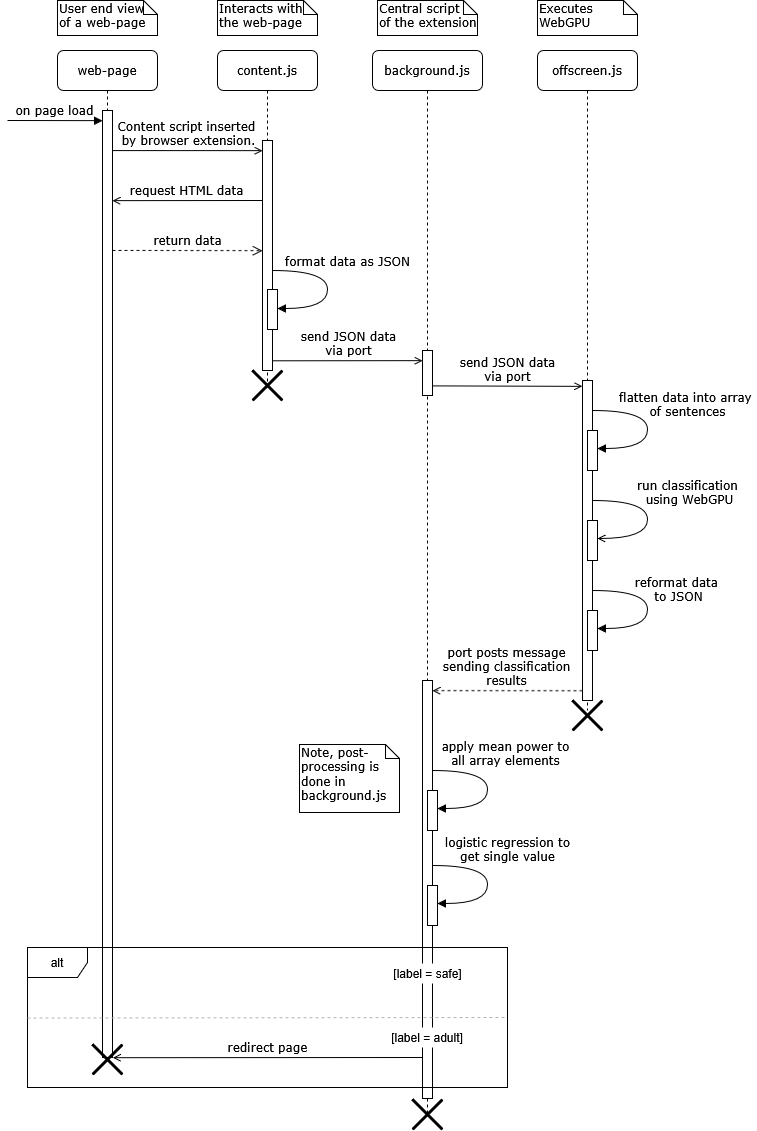

The diagram above was exported from draw.io. Its source (the exported page's mxGraphModel, read from the mxfile embedded in the PNG):
<mxGraphModel dx="1500" dy="757" grid="0" gridSize="10" guides="1" tooltips="1" connect="1" arrows="1" fold="1" page="1" pageScale="1" pageWidth="1654" pageHeight="1169" background="none" math="0" shadow="0">
  <root>
    <mxCell id="0" />
    <mxCell id="1" parent="0" />
    <mxCell id="7baba1c4bc27f4b0-2" value="background.js" style="shape=umlLifeline;perimeter=lifelinePerimeter;whiteSpace=wrap;html=1;container=1;collapsible=0;recursiveResize=0;outlineConnect=0;rounded=1;shadow=0;comic=0;labelBackgroundColor=none;strokeWidth=1;fontFamily=Verdana;fontSize=12;align=center;" parent="1" vertex="1">
      <mxGeometry x="735" y="80" width="110" height="1064" as="geometry" />
    </mxCell>
    <mxCell id="7baba1c4bc27f4b0-10" value="" style="html=1;points=[];perimeter=orthogonalPerimeter;rounded=0;shadow=0;comic=0;labelBackgroundColor=none;strokeWidth=1;fontFamily=Verdana;fontSize=12;align=center;" parent="7baba1c4bc27f4b0-2" vertex="1">
      <mxGeometry x="50" y="300" width="10" height="45" as="geometry" />
    </mxCell>
    <mxCell id="uZNCchWY1rcSHj3j7vIb-1" value="" style="html=1;points=[];perimeter=orthogonalPerimeter;rounded=0;shadow=0;comic=0;labelBackgroundColor=none;strokeWidth=1;fontFamily=Verdana;fontSize=12;align=center;" parent="7baba1c4bc27f4b0-2" vertex="1">
      <mxGeometry x="50" y="630" width="10" height="418" as="geometry" />
    </mxCell>
    <mxCell id="uZNCchWY1rcSHj3j7vIb-4" value="" style="html=1;points=[];perimeter=orthogonalPerimeter;rounded=0;shadow=0;comic=0;labelBackgroundColor=none;strokeWidth=1;fontFamily=Verdana;fontSize=12;align=center;" parent="7baba1c4bc27f4b0-2" vertex="1">
      <mxGeometry x="55" y="740.02" width="10" height="40" as="geometry" />
    </mxCell>
    <mxCell id="uZNCchWY1rcSHj3j7vIb-5" value="apply mean power to&lt;br&gt;all array elements" style="html=1;verticalAlign=bottom;endArrow=block;labelBackgroundColor=none;fontFamily=Verdana;fontSize=12;elbow=vertical;edgeStyle=orthogonalEdgeStyle;curved=1;entryX=1;entryY=0.286;entryPerimeter=0;exitX=1.038;exitY=0.345;exitPerimeter=0;" parent="7baba1c4bc27f4b0-2" edge="1">
      <mxGeometry x="-0.2308" y="19" relative="1" as="geometry">
        <mxPoint x="60" y="720.02" as="sourcePoint" />
        <mxPoint x="65" y="758.02" as="targetPoint" />
        <Array as="points">
          <mxPoint x="115" y="720.02" />
          <mxPoint x="115" y="758.02" />
        </Array>
        <mxPoint x="19" y="19" as="offset" />
      </mxGeometry>
    </mxCell>
    <mxCell id="uZNCchWY1rcSHj3j7vIb-8" value="" style="html=1;points=[];perimeter=orthogonalPerimeter;rounded=0;shadow=0;comic=0;labelBackgroundColor=none;strokeWidth=1;fontFamily=Verdana;fontSize=12;align=center;" parent="7baba1c4bc27f4b0-2" vertex="1">
      <mxGeometry x="55" y="835" width="10" height="40" as="geometry" />
    </mxCell>
    <mxCell id="uZNCchWY1rcSHj3j7vIb-9" value="logistic regression to &lt;br&gt;get single value" style="html=1;verticalAlign=bottom;endArrow=block;labelBackgroundColor=none;fontFamily=Verdana;fontSize=12;elbow=vertical;edgeStyle=orthogonalEdgeStyle;curved=1;entryX=1;entryY=0.286;entryPerimeter=0;exitX=1.038;exitY=0.345;exitPerimeter=0;" parent="7baba1c4bc27f4b0-2" edge="1">
      <mxGeometry x="-0.2307" y="20" relative="1" as="geometry">
        <mxPoint x="60" y="815" as="sourcePoint" />
        <mxPoint x="65" y="853" as="targetPoint" />
        <Array as="points">
          <mxPoint x="115" y="815" />
          <mxPoint x="115" y="853" />
        </Array>
        <mxPoint as="offset" />
      </mxGeometry>
    </mxCell>
    <mxCell id="uZNCchWY1rcSHj3j7vIb-23" value="[label = safe]" style="rounded=0;whiteSpace=wrap;html=1;strokeColor=none;" parent="7baba1c4bc27f4b0-2" vertex="1">
      <mxGeometry x="17.5" y="913" width="75" height="20" as="geometry" />
    </mxCell>
    <mxCell id="7baba1c4bc27f4b0-3" value="offscreen.js" style="shape=umlLifeline;perimeter=lifelinePerimeter;whiteSpace=wrap;html=1;container=1;collapsible=0;recursiveResize=0;outlineConnect=0;rounded=1;shadow=0;comic=0;labelBackgroundColor=none;strokeWidth=1;fontFamily=Verdana;fontSize=12;align=center;" parent="1" vertex="1">
      <mxGeometry x="900" y="80" width="100" height="660" as="geometry" />
    </mxCell>
    <mxCell id="7baba1c4bc27f4b0-13" value="" style="html=1;points=[];perimeter=orthogonalPerimeter;rounded=0;shadow=0;comic=0;labelBackgroundColor=none;strokeWidth=1;fontFamily=Verdana;fontSize=12;align=center;" parent="7baba1c4bc27f4b0-3" vertex="1">
      <mxGeometry x="45" y="330" width="10" height="320" as="geometry" />
    </mxCell>
    <mxCell id="8xPXAvPmaVqkZDDtye4j-11" value="" style="html=1;points=[];perimeter=orthogonalPerimeter;rounded=0;shadow=0;comic=0;labelBackgroundColor=none;strokeWidth=1;fontFamily=Verdana;fontSize=12;align=center;" parent="7baba1c4bc27f4b0-3" vertex="1">
      <mxGeometry x="50" y="380" width="10" height="40" as="geometry" />
    </mxCell>
    <mxCell id="8xPXAvPmaVqkZDDtye4j-12" value="&lt;div&gt;run classification&amp;nbsp;&lt;/div&gt;&lt;div&gt;using WebGPU&lt;/div&gt;" style="html=1;verticalAlign=bottom;endArrow=open;labelBackgroundColor=none;fontFamily=Verdana;fontSize=12;elbow=vertical;edgeStyle=orthogonalEdgeStyle;curved=1;entryX=1;entryY=0.286;entryPerimeter=0;exitX=1.038;exitY=0.345;exitPerimeter=0;endFill=0;" parent="7baba1c4bc27f4b0-3" edge="1">
      <mxGeometry x="-0.1048" y="42" relative="1" as="geometry">
        <mxPoint x="55" y="450" as="sourcePoint" />
        <mxPoint x="60" y="488.02" as="targetPoint" />
        <Array as="points">
          <mxPoint x="110" y="450" />
          <mxPoint x="110" y="488" />
        </Array>
        <mxPoint as="offset" />
      </mxGeometry>
    </mxCell>
    <mxCell id="8xPXAvPmaVqkZDDtye4j-16" value="&lt;div&gt;flatten data into array&amp;nbsp;&lt;/div&gt;&lt;div&gt;of sentences&lt;/div&gt;" style="html=1;verticalAlign=bottom;endArrow=block;labelBackgroundColor=none;fontFamily=Verdana;fontSize=12;elbow=vertical;edgeStyle=orthogonalEdgeStyle;curved=1;entryX=1;entryY=0.286;entryPerimeter=0;exitX=1.038;exitY=0.345;exitPerimeter=0;" parent="7baba1c4bc27f4b0-3" edge="1">
      <mxGeometry x="-0.0769" y="40" relative="1" as="geometry">
        <mxPoint x="55" y="360" as="sourcePoint" />
        <mxPoint x="60" y="398" as="targetPoint" />
        <Array as="points">
          <mxPoint x="110" y="360" />
          <mxPoint x="110" y="398" />
        </Array>
        <mxPoint as="offset" />
      </mxGeometry>
    </mxCell>
    <mxCell id="8xPXAvPmaVqkZDDtye4j-17" value="" style="html=1;points=[];perimeter=orthogonalPerimeter;rounded=0;shadow=0;comic=0;labelBackgroundColor=none;strokeWidth=1;fontFamily=Verdana;fontSize=12;align=center;" parent="7baba1c4bc27f4b0-3" vertex="1">
      <mxGeometry x="50" y="470" width="10" height="40" as="geometry" />
    </mxCell>
    <mxCell id="8xPXAvPmaVqkZDDtye4j-18" value="&lt;div&gt;reformat data&amp;nbsp;&lt;/div&gt;&lt;div&gt;to JSON &lt;/div&gt;" style="html=1;verticalAlign=bottom;endArrow=block;labelBackgroundColor=none;fontFamily=Verdana;fontSize=12;elbow=vertical;edgeStyle=orthogonalEdgeStyle;curved=1;entryX=1;entryY=0.286;entryPerimeter=0;exitX=1.038;exitY=0.345;exitPerimeter=0;" parent="7baba1c4bc27f4b0-3" edge="1">
      <mxGeometry x="0.007" y="31" relative="1" as="geometry">
        <mxPoint x="55" y="540" as="sourcePoint" />
        <mxPoint x="60" y="578.02" as="targetPoint" />
        <Array as="points">
          <mxPoint x="110" y="540" />
          <mxPoint x="110" y="578" />
        </Array>
        <mxPoint as="offset" />
      </mxGeometry>
    </mxCell>
    <mxCell id="8xPXAvPmaVqkZDDtye4j-19" value="" style="html=1;points=[];perimeter=orthogonalPerimeter;rounded=0;shadow=0;comic=0;labelBackgroundColor=none;strokeWidth=1;fontFamily=Verdana;fontSize=12;align=center;" parent="7baba1c4bc27f4b0-3" vertex="1">
      <mxGeometry x="50" y="560" width="10" height="40" as="geometry" />
    </mxCell>
    <mxCell id="7baba1c4bc27f4b0-14" value="&lt;div&gt;send JSON data&lt;/div&gt;&lt;div&gt;via port&lt;/div&gt;" style="html=1;verticalAlign=bottom;endArrow=open;entryX=0;entryY=0;labelBackgroundColor=none;fontFamily=Verdana;fontSize=12;edgeStyle=elbowEdgeStyle;elbow=vertical;endFill=0;" parent="7baba1c4bc27f4b0-3" edge="1">
      <mxGeometry relative="1" as="geometry">
        <mxPoint x="-105" y="335.3869230769231" as="sourcePoint" />
        <mxPoint x="45" y="335.31000000000023" as="targetPoint" />
      </mxGeometry>
    </mxCell>
    <mxCell id="7baba1c4bc27f4b0-5" value="web-page" style="shape=umlLifeline;perimeter=lifelinePerimeter;whiteSpace=wrap;html=1;container=1;collapsible=0;recursiveResize=0;outlineConnect=0;rounded=1;shadow=0;comic=0;labelBackgroundColor=none;strokeWidth=1;fontFamily=Verdana;fontSize=12;align=center;" parent="1" vertex="1">
      <mxGeometry x="420" y="80" width="100" height="1007" as="geometry" />
    </mxCell>
    <mxCell id="8xPXAvPmaVqkZDDtye4j-20" value="" style="html=1;points=[];perimeter=orthogonalPerimeter;rounded=0;shadow=0;comic=0;labelBackgroundColor=none;strokeWidth=1;fontFamily=Verdana;fontSize=12;align=center;" parent="7baba1c4bc27f4b0-5" vertex="1">
      <mxGeometry x="45" y="60" width="10" height="947" as="geometry" />
    </mxCell>
    <mxCell id="8xPXAvPmaVqkZDDtye4j-24" value="&lt;div&gt;on page load&lt;/div&gt;" style="html=1;verticalAlign=bottom;endArrow=block;labelBackgroundColor=none;fontFamily=Verdana;fontSize=12;edgeStyle=elbowEdgeStyle;elbow=vertical;" parent="7baba1c4bc27f4b0-5" edge="1">
      <mxGeometry relative="1" as="geometry">
        <mxPoint x="-50" y="70" as="sourcePoint" />
        <mxPoint x="45" y="70.25" as="targetPoint" />
      </mxGeometry>
    </mxCell>
    <mxCell id="7baba1c4bc27f4b0-8" value="content.js" style="shape=umlLifeline;perimeter=lifelinePerimeter;whiteSpace=wrap;html=1;container=1;collapsible=0;recursiveResize=0;outlineConnect=0;rounded=1;shadow=0;comic=0;labelBackgroundColor=none;strokeWidth=1;fontFamily=Verdana;fontSize=12;align=center;" parent="1" vertex="1">
      <mxGeometry x="580" y="80" width="100" height="340" as="geometry" />
    </mxCell>
    <mxCell id="7baba1c4bc27f4b0-9" value="" style="html=1;points=[];perimeter=orthogonalPerimeter;rounded=0;shadow=0;comic=0;labelBackgroundColor=none;strokeWidth=1;fontFamily=Verdana;fontSize=12;align=center;" parent="7baba1c4bc27f4b0-8" vertex="1">
      <mxGeometry x="45" y="90" width="10" height="230" as="geometry" />
    </mxCell>
    <mxCell id="8xPXAvPmaVqkZDDtye4j-2" value="&lt;br&gt;format data as JSON" style="html=1;verticalAlign=bottom;endArrow=block;labelBackgroundColor=none;fontFamily=Verdana;fontSize=12;elbow=vertical;edgeStyle=orthogonalEdgeStyle;curved=1;entryX=1;entryY=0.286;entryPerimeter=0;exitX=1.038;exitY=0.345;exitPerimeter=0;" parent="7baba1c4bc27f4b0-8" edge="1">
      <mxGeometry x="-0.2306" y="-20" relative="1" as="geometry">
        <mxPoint x="55" y="220" as="sourcePoint" />
        <mxPoint x="60" y="258" as="targetPoint" />
        <Array as="points">
          <mxPoint x="110" y="220" />
          <mxPoint x="110" y="258" />
        </Array>
        <mxPoint x="40" as="offset" />
      </mxGeometry>
    </mxCell>
    <mxCell id="8xPXAvPmaVqkZDDtye4j-3" value="" style="html=1;points=[];perimeter=orthogonalPerimeter;rounded=0;shadow=0;comic=0;labelBackgroundColor=none;strokeWidth=1;fontFamily=Verdana;fontSize=12;align=center;" parent="7baba1c4bc27f4b0-8" vertex="1">
      <mxGeometry x="50" y="239" width="10" height="40" as="geometry" />
    </mxCell>
    <mxCell id="8xPXAvPmaVqkZDDtye4j-15" value="&lt;div&gt;send JSON data&lt;/div&gt;&lt;div&gt;via port&lt;/div&gt;" style="html=1;verticalAlign=bottom;endArrow=open;entryX=0;entryY=0;labelBackgroundColor=none;fontFamily=Verdana;fontSize=12;edgeStyle=elbowEdgeStyle;elbow=vertical;endFill=0;" parent="7baba1c4bc27f4b0-8" edge="1">
      <mxGeometry relative="1" as="geometry">
        <mxPoint x="55" y="310.2969230769231" as="sourcePoint" />
        <mxPoint x="205" y="310.22000000000025" as="targetPoint" />
      </mxGeometry>
    </mxCell>
    <mxCell id="8xPXAvPmaVqkZDDtye4j-26" value="&lt;div&gt;return data&lt;/div&gt;" style="html=1;verticalAlign=bottom;endArrow=open;entryX=0;entryY=0;labelBackgroundColor=none;fontFamily=Verdana;fontSize=12;edgeStyle=elbowEdgeStyle;elbow=vertical;dashed=1;endSize=8;endFill=0;" parent="7baba1c4bc27f4b0-8" edge="1">
      <mxGeometry relative="1" as="geometry">
        <mxPoint x="-105" y="199.9269230769231" as="sourcePoint" />
        <mxPoint x="45" y="199.85000000000022" as="targetPoint" />
      </mxGeometry>
    </mxCell>
    <mxCell id="7baba1c4bc27f4b0-40" value="&lt;div&gt;Interacts with&lt;/div&gt;&lt;div&gt;the web-page&lt;br&gt;&lt;/div&gt;" style="shape=note;whiteSpace=wrap;html=1;size=14;verticalAlign=top;align=left;spacingTop=-6;rounded=0;shadow=0;comic=0;labelBackgroundColor=none;strokeWidth=1;fontFamily=Verdana;fontSize=12" parent="1" vertex="1">
      <mxGeometry x="580" y="30" width="100" height="35" as="geometry" />
    </mxCell>
    <mxCell id="7baba1c4bc27f4b0-41" value="&lt;div&gt;Central script&lt;/div&gt;&lt;div&gt;of the extension&lt;/div&gt;" style="shape=note;whiteSpace=wrap;html=1;size=14;verticalAlign=top;align=left;spacingTop=-6;rounded=0;shadow=0;comic=0;labelBackgroundColor=none;strokeWidth=1;fontFamily=Verdana;fontSize=12" parent="1" vertex="1">
      <mxGeometry x="740" y="30" width="100" height="35" as="geometry" />
    </mxCell>
    <mxCell id="7baba1c4bc27f4b0-42" value="&lt;div&gt;Executes&lt;/div&gt;&lt;div&gt;WebGPU&lt;/div&gt;" style="shape=note;whiteSpace=wrap;html=1;size=14;verticalAlign=top;align=left;spacingTop=-6;rounded=0;shadow=0;comic=0;labelBackgroundColor=none;strokeWidth=1;fontFamily=Verdana;fontSize=12" parent="1" vertex="1">
      <mxGeometry x="900" y="30" width="100" height="35" as="geometry" />
    </mxCell>
    <mxCell id="7baba1c4bc27f4b0-44" value="&lt;div&gt;User end view&lt;/div&gt;&lt;div&gt;of a web-page&lt;br&gt;&lt;/div&gt;" style="shape=note;whiteSpace=wrap;html=1;size=14;verticalAlign=top;align=left;spacingTop=-6;rounded=0;shadow=0;comic=0;labelBackgroundColor=none;strokeWidth=1;fontFamily=Verdana;fontSize=12" parent="1" vertex="1">
      <mxGeometry x="420" y="30" width="100" height="35" as="geometry" />
    </mxCell>
    <mxCell id="8xPXAvPmaVqkZDDtye4j-22" value="&lt;div&gt;Content script inserted&amp;nbsp;&lt;/div&gt;&lt;div&gt;by browser extension.&lt;br&gt;&lt;/div&gt;" style="html=1;verticalAlign=bottom;endArrow=open;entryX=0;entryY=0;labelBackgroundColor=none;fontFamily=Verdana;fontSize=12;edgeStyle=elbowEdgeStyle;elbow=vertical;endSize=6;endFill=0;" parent="1" edge="1">
      <mxGeometry relative="1" as="geometry">
        <mxPoint x="475" y="180.0769230769231" as="sourcePoint" />
        <mxPoint x="625" y="180.00000000000023" as="targetPoint" />
      </mxGeometry>
    </mxCell>
    <mxCell id="8xPXAvPmaVqkZDDtye4j-25" value="request HTML data" style="html=1;verticalAlign=bottom;endArrow=open;labelBackgroundColor=none;fontFamily=Verdana;fontSize=12;edgeStyle=elbowEdgeStyle;elbow=vertical;endFill=0;" parent="1" edge="1">
      <mxGeometry relative="1" as="geometry">
        <mxPoint x="625" y="229.99692307692308" as="sourcePoint" />
        <mxPoint x="475" y="230.29" as="targetPoint" />
      </mxGeometry>
    </mxCell>
    <mxCell id="uZNCchWY1rcSHj3j7vIb-2" value="port posts message&lt;br&gt;sending classification&lt;br&gt;results" style="html=1;verticalAlign=bottom;endArrow=open;labelBackgroundColor=none;fontFamily=Verdana;fontSize=12;edgeStyle=elbowEdgeStyle;elbow=vertical;dashed=1;endFill=0;" parent="1" edge="1">
      <mxGeometry relative="1" as="geometry">
        <mxPoint x="945" y="720.2369230769231" as="sourcePoint" />
        <mxPoint x="795" y="720.53" as="targetPoint" />
      </mxGeometry>
    </mxCell>
    <mxCell id="uZNCchWY1rcSHj3j7vIb-21" value="alt" style="shape=umlFrame;whiteSpace=wrap;html=1;pointerEvents=0;" parent="1" vertex="1">
      <mxGeometry x="390" y="977" width="480" height="140" as="geometry" />
    </mxCell>
    <mxCell id="uZNCchWY1rcSHj3j7vIb-26" value="redirect page" style="html=1;verticalAlign=bottom;endArrow=open;labelBackgroundColor=none;fontFamily=Verdana;fontSize=12;edgeStyle=elbowEdgeStyle;elbow=vertical;exitX=-0.09;exitY=0.828;exitDx=0;exitDy=0;exitPerimeter=0;endFill=0;" parent="1" edge="1">
      <mxGeometry relative="1" as="geometry">
        <mxPoint x="784.55" y="1087.0000000000002" as="sourcePoint" />
        <mxPoint x="475.45" y="1087.2" as="targetPoint" />
        <Array as="points">
          <mxPoint x="785.45" y="1087.2" />
        </Array>
      </mxGeometry>
    </mxCell>
    <mxCell id="uZNCchWY1rcSHj3j7vIb-27" value="[label = adult]" style="rounded=0;whiteSpace=wrap;html=1;strokeColor=none;" parent="1" vertex="1">
      <mxGeometry x="750" y="1057" width="80" height="20" as="geometry" />
    </mxCell>
    <mxCell id="shfOhzE-KnGgZjfey8hf-1" value="" style="endArrow=none;dashed=1;html=1;rounded=0;exitX=0.001;exitY=0.562;exitDx=0;exitDy=0;exitPerimeter=0;entryX=1.001;entryY=0.558;entryDx=0;entryDy=0;entryPerimeter=0;fillColor=#bac8d3;strokeColor=#B3B3B3;" parent="1" edge="1">
      <mxGeometry width="50" height="50" relative="1" as="geometry">
        <mxPoint x="389.9999999999998" y="1047.56" as="sourcePoint" />
        <mxPoint x="870" y="1047" as="targetPoint" />
      </mxGeometry>
    </mxCell>
    <mxCell id="shfOhzE-KnGgZjfey8hf-2" value="" style="shape=umlDestroy;whiteSpace=wrap;html=1;strokeWidth=3;targetShapes=umlLifeline;" parent="1" vertex="1">
      <mxGeometry x="455" y="1074" width="30" height="30" as="geometry" />
    </mxCell>
    <mxCell id="shfOhzE-KnGgZjfey8hf-3" value="" style="shape=umlDestroy;whiteSpace=wrap;html=1;strokeWidth=3;targetShapes=umlLifeline;" parent="1" vertex="1">
      <mxGeometry x="615" y="400" width="30" height="30" as="geometry" />
    </mxCell>
    <mxCell id="shfOhzE-KnGgZjfey8hf-5" value="" style="shape=umlDestroy;whiteSpace=wrap;html=1;strokeWidth=3;targetShapes=umlLifeline;" parent="1" vertex="1">
      <mxGeometry x="935" y="730" width="30" height="30" as="geometry" />
    </mxCell>
    <mxCell id="shfOhzE-KnGgZjfey8hf-7" value="" style="shape=umlDestroy;whiteSpace=wrap;html=1;strokeWidth=3;targetShapes=umlLifeline;" parent="1" vertex="1">
      <mxGeometry x="775" y="1129" width="30" height="30" as="geometry" />
    </mxCell>
    <mxCell id="Q6yqovGmahBnH11sje1c-2" value="Note, post-processing is done in background.js" style="shape=note;whiteSpace=wrap;html=1;size=14;verticalAlign=top;align=left;spacingTop=-6;rounded=0;shadow=0;comic=0;labelBackgroundColor=none;strokeWidth=1;fontFamily=Verdana;fontSize=12" vertex="1" parent="1">
      <mxGeometry x="662" y="774" width="100" height="68" as="geometry" />
    </mxCell>
  </root>
</mxGraphModel>